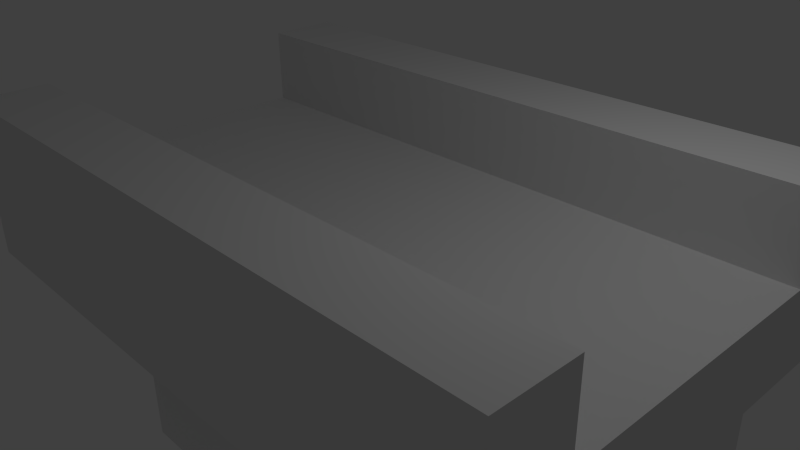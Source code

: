# Source: bridge.blend  (saved by Blender 2.75.0; exported with 4.5.12 LTS)
import bpy
from mathutils import Matrix  # noqa: F401  (used for matrix-valued properties, if any)

bpy.ops.wm.read_factory_settings(use_empty=True)
scene = bpy.context.scene
scene.name = 'Scene'

# ---- collections
col_collection_1 = bpy.data.collections.new('Collection 1'); scene.collection.children.link(col_collection_1)

# ---- materials (node trees are filled in below, after node groups)
mat_material = bpy.data.materials.new('Material')
mat_material.alpha_threshold = 0.0
mat_material.use_transparent_shadow = False
mat_material.roughness = 0.5
mat_material.line_color = (0.0, 0.0, 0.0, 1.0)

# ---- material node trees

# ---- world
world_world = bpy.data.worlds.new('World'); scene.world = world_world
world_world.color = (0.05088, 0.05088, 0.05088)
world_world.use_sun_shadow = False
world_world.sun_shadow_jitter_overblur = 0.0
world_world.cycles.sampling_method = 'MANUAL'
world_world.cycles.sample_map_resolution = 256

# ---- cameras
cam_camera = bpy.data.cameras.new('Camera')
cam_camera.clip_end = 100.0
cam_camera.lens = 35.0
cam_camera.sensor_width = 32.0
cam_camera.sensor_height = 18.0
cam_camera.ortho_scale = 7.314
cam_camera.dof.focus_distance = 0.0
cam_camera.dof.aperture_fstop = 128.0

# ---- lights
light_lamp = bpy.data.lights.new('Lamp', 'POINT')
light_lamp.transmission_factor = 0.0
light_lamp.cutoff_distance = 30.0
light_lamp.energy = 100.0
light_lamp.shadow_buffer_clip_start = 1.001
light_lamp.shadow_soft_size = 0.1
light_lamp.shadow_maximum_resolution = 0.006
light_lamp.use_absolute_resolution = True
light_lamp.cycles.use_multiple_importance_sampling = False

# ---- meshes
me_cube = bpy.data.meshes.new('Cube')
me_cube.from_pydata([(1.982, 4.559, -0.5791), (1.122, -4.559, -0.5791), (0.0, 4.559, -0.5791), (1.122, -2.735, -0.5791), (1.982, 2.735, -0.5791), (0.0, -2.735, -0.5791), (0.0, -4.559, -0.5791), (0.0, 2.735, -0.5791), (1.982, 4.559, -0.5791), (1.982, -4.559, -0.5791), (1.982, 4.559, 0.5791), (1.982, -4.559, 0.5791), (0.0, 4.559, -0.5791), (0.0, -4.559, -0.5791), (0.0, 4.559, 0.5791), (0.0, -4.559, 0.5791), (3.022, 4.559, -0.5791), (3.022, -4.559, -0.5791), (3.022, 4.559, 0.5791), (3.022, -4.559, 0.5791), (1.982, 4.559, 1.707), (1.982, -4.559, 1.707), (3.022, 4.559, 1.707), (3.022, -4.559, 1.707), (1.982, 2.735, -0.5791), (1.982, 0.9118, -0.5791), (1.982, -0.9118, -0.5791), (1.982, -2.735, -0.5791), (1.982, 2.735, 0.5791), (1.982, 0.9118, 0.5791), (1.982, -0.9118, 0.5791), (1.982, -2.735, 0.5791), (0.0, 2.735, 0.5791), (0.0, 0.9118, 0.5791), (0.0, -0.9118, 0.5791), (0.0, -2.735, 0.5791), (0.0, -2.735, -0.5791), (1.982, -0.9118, -8.755), (1.982, 0.9118, -8.755), (0.0, 2.735, -0.5791), (3.022, 2.735, -0.5791), (3.022, 0.9118, -0.5791), (3.022, -0.9118, -0.5791), (3.022, -2.735, -0.5791), (3.022, 2.735, 0.5791), (3.022, 0.9118, 0.5791), (3.022, -0.9118, 0.5791), (3.022, -2.735, 0.5791), (1.982, 2.735, 1.707), (1.982, 0.9118, 1.707), (1.982, -0.9118, 1.707), (1.982, -2.735, 1.707), (3.022, 2.735, 1.707), (3.022, 0.9118, 1.707), (3.022, -0.9118, 1.707), (3.022, -2.735, 1.707), (1.982, 2.735, -1.845), (1.982, 0.9118, -1.845), (1.982, -0.9118, -1.845), (1.982, -2.735, -1.845), (0.0, -2.735, -1.845), (0.0, -0.9118, -1.845), (0.0, 0.9118, -1.845), (0.0, 2.735, -1.845), (0.0, -0.9118, -8.755), (0.0, 0.9118, -8.755), (1.122, -4.559, -4.088), (0.0, -4.559, -4.088), (1.122, -2.735, -4.088), (0.0, -2.735, -4.088), (0.9519, 4.559, -0.5791), (0.0, 4.559, -0.5791), (0.0, 2.735, -0.5791), (0.9519, 2.735, -0.5791), (0.9519, 4.559, -4.148), (0.0, 4.559, -4.148), (0.0, 2.735, -4.148), (0.9519, 2.735, -4.148), (1.982, 2.735, -3.383), (1.982, 0.9118, -3.383), (1.982, -0.9118, -3.383), (1.982, -2.735, -3.383), (0.0, -2.735, -3.383), (0.0, -0.9118, -3.383), (0.0, 0.9118, -3.383), (0.0, 2.735, -3.383)], [], [(27, 9, 1, 3), (0, 2, 7, 4), (11, 19, 23, 21), (10, 8, 12, 14), (9, 11, 15, 13), (31, 35, 15, 11), (43, 47, 19, 17), (8, 10, 18, 16), (11, 9, 17, 19), (24, 8, 16, 40), (51, 21, 23, 55), (31, 11, 21, 51), (18, 10, 20, 22), (44, 18, 22, 52), (19, 47, 55, 23), (47, 46, 54, 55), (46, 45, 53, 54), (45, 44, 52, 53), (10, 28, 48, 20), (28, 29, 49, 48), (29, 30, 50, 49), (30, 31, 51, 50), (20, 48, 52, 22), (48, 49, 53, 52), (49, 50, 54, 53), (50, 51, 55, 54), (9, 27, 43, 17), (27, 26, 42, 43), (26, 25, 41, 42), (25, 24, 40, 41), (16, 18, 44, 40), (40, 44, 45, 41), (41, 45, 46, 42), (42, 46, 47, 43), (25, 26, 58, 57), (39, 24, 56, 63), (24, 25, 57, 56), (10, 14, 32, 28), (28, 32, 33, 29), (29, 33, 34, 30), (30, 34, 35, 31), (59, 60, 82, 81), (62, 57, 38, 65), (63, 56, 78, 85), (27, 36, 60, 59), (26, 27, 59, 58), (38, 37, 64, 65), (57, 58, 37, 38), (58, 61, 64, 37), (3, 1, 66, 68), (9, 13, 6, 1), (36, 27, 3, 5), (67, 69, 68, 66), (5, 3, 68, 69), (1, 6, 67, 66), (70, 73, 77, 74), (4, 7, 72, 73), (2, 0, 70, 71), (74, 77, 76, 75), (71, 70, 74, 75), (73, 72, 76, 77), (8, 24, 0, 70, 73, 4), (70, 0, 24, 4, 73), (78, 79, 84, 85), (80, 81, 82, 83), (57, 62, 84, 79), (58, 59, 81, 80), (56, 57, 79, 78), (61, 58, 80, 83)])
me_cube.materials.append(mat_material)
me_cube.use_remesh_preserve_volume = False
me_cube.use_remesh_preserve_attributes = False
me_cube.use_mirror_vertex_groups = False
me_cube.update()

# ---- objects
ob_cube = bpy.data.objects.new('Cube', me_cube)
ob_lamp = bpy.data.objects.new('Lamp', light_lamp)
ob_camera = bpy.data.objects.new('Camera', cam_camera)

# ---- transforms, parenting, visibility, modifiers, constraints
ob_cube.location = (0.0, 0.0, 0.0)
ob_cube.rotation_euler = (0.0, -0.0, 1.571)
ob_cube.lock_rotations_4d = False
ob_cube.empty_display_type = 'ARROWS'
ob_cube.lineart.crease_threshold = 0.0
_m = ob_cube.modifiers.new('Mirror', 'MIRROR')
_m.use_clip = True
ob_lamp.location = (4.076, 1.005, 5.904)
ob_lamp.rotation_euler = (0.6503, 0.05522, 1.866)
ob_lamp.lock_rotations_4d = False
ob_lamp.empty_display_type = 'ARROWS'
ob_lamp.color = (0.0, 0.0, 0.0, 0.0)
ob_lamp.lineart.crease_threshold = 0.0
ob_camera.location = (7.481, -6.508, 5.344)
ob_camera.rotation_euler = (1.109, 0.01082, 0.8149)
ob_camera.lock_rotations_4d = False
ob_camera.empty_display_type = 'ARROWS'
ob_camera.color = (0.0, 0.0, 0.0, 0.0)
ob_camera.display_type = 'WIRE'
ob_camera.lineart.crease_threshold = 0.0

# ---- collection membership
col_collection_1.objects.link(ob_cube)
col_collection_1.objects.link(ob_lamp)
col_collection_1.objects.link(ob_camera)

# ---- scene / render settings (as saved in the file)
scene.camera = ob_camera
scene.frame_start = 1; scene.frame_end = 250; scene.frame_set(1)
scene.render.engine = 'BLENDER_EEVEE_NEXT'
scene.render.resolution_percentage = 50
scene.render.dither_intensity = 0.0
scene.cycles.use_denoising = False
scene.cycles.samples = 10
scene.cycles.sampling_pattern = 'TABULATED_SOBOL'
scene.cycles.light_sampling_threshold = 0.0
scene.cycles.use_adaptive_sampling = False
scene.cycles.use_light_tree = False
scene.cycles.blur_glossy = 0.0
scene.cycles.pixel_filter_type = 'GAUSSIAN'
scene.cycles.sample_clamp_indirect = 0.0
scene.view_settings.view_transform = 'Standard'
bpy.context.view_layer.update()
